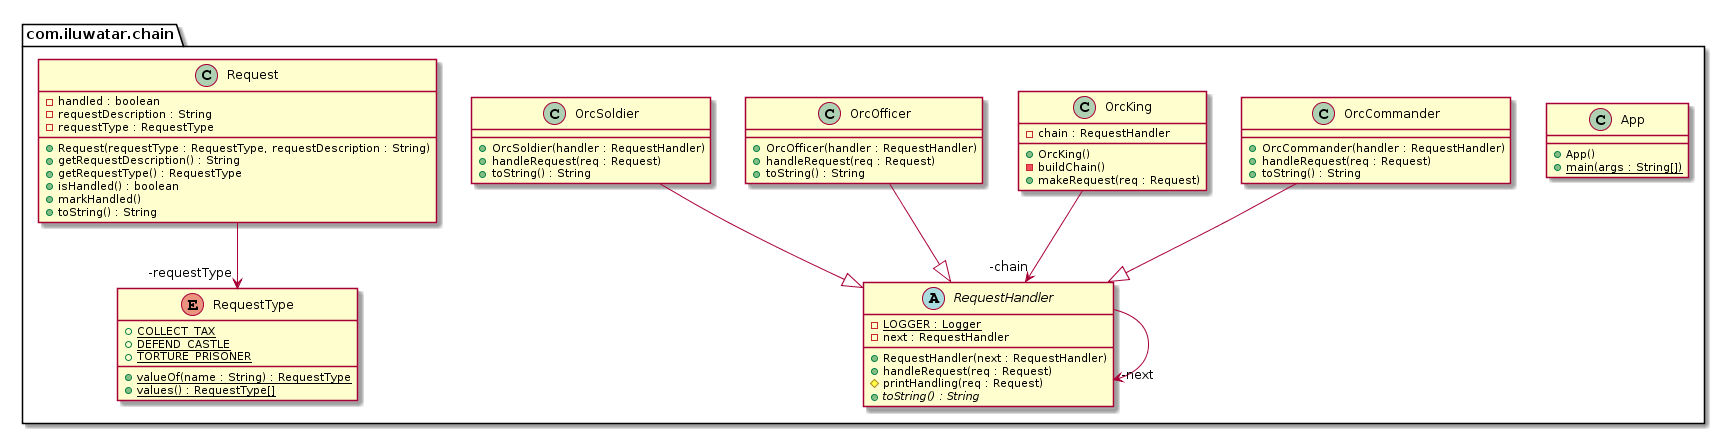

The diagram above was rendered by PlantUML. Its source (embedded in the PNG):
@startuml
package com.iluwatar.chain {
  class App {
    + App()
    + main(args : String[]) {static}
  }
  class OrcCommander {
    + OrcCommander(handler : RequestHandler)
    + handleRequest(req : Request)
    + toString() : String
  }
  class OrcKing {
    - chain : RequestHandler
    + OrcKing()
    - buildChain()
    + makeRequest(req : Request)
  }
  class OrcOfficer {
    + OrcOfficer(handler : RequestHandler)
    + handleRequest(req : Request)
    + toString() : String
  }
  class OrcSoldier {
    + OrcSoldier(handler : RequestHandler)
    + handleRequest(req : Request)
    + toString() : String
  }
  class Request {
    - handled : boolean
    - requestDescription : String
    - requestType : RequestType
    + Request(requestType : RequestType, requestDescription : String)
    + getRequestDescription() : String
    + getRequestType() : RequestType
    + isHandled() : boolean
    + markHandled()
    + toString() : String
  }
  abstract class RequestHandler {
    - LOGGER : Logger {static}
    - next : RequestHandler
    + RequestHandler(next : RequestHandler)
    + handleRequest(req : Request)
    # printHandling(req : Request)
    + toString() : String {abstract}
  }
  enum RequestType {
    + COLLECT_TAX {static}
    + DEFEND_CASTLE {static}
    + TORTURE_PRISONER {static}
    + valueOf(name : String) : RequestType {static}
    + values() : RequestType[] {static}
  }
}
OrcKing -->  "-chain" RequestHandler
RequestHandler -->  "-next" RequestHandler
Request -->  "-requestType" RequestType
OrcCommander --|> RequestHandler 
OrcOfficer --|> RequestHandler 
OrcSoldier --|> RequestHandler
@enduml